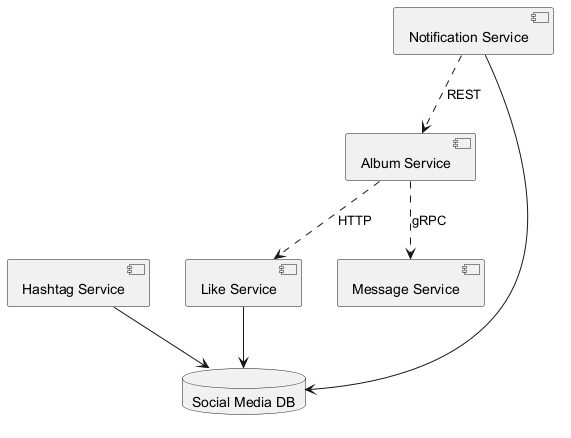

The diagram above was rendered by PlantUML. Its source (embedded in the PNG):
@startuml
skinparam backgroundColor #FFFFFF
skinparam classBackgroundColor #F1F8E9
skinparam classBorderColor #33691E
component "Album Service" as C_AlbumService
component "Hashtag Service" as C_HashtagService
component "Notification Service" as C_NotificationService
component "Like Service" as C_LikeService
component "Message Service" as C_MessageService
database "Social Media DB" as DB_social_media
C_HashtagService --> DB_social_media
C_NotificationService --> DB_social_media
C_LikeService --> DB_social_media
C_NotificationService ..> C_AlbumService : REST
C_AlbumService ..> C_LikeService : HTTP
C_AlbumService ..> C_MessageService : gRPC
@enduml